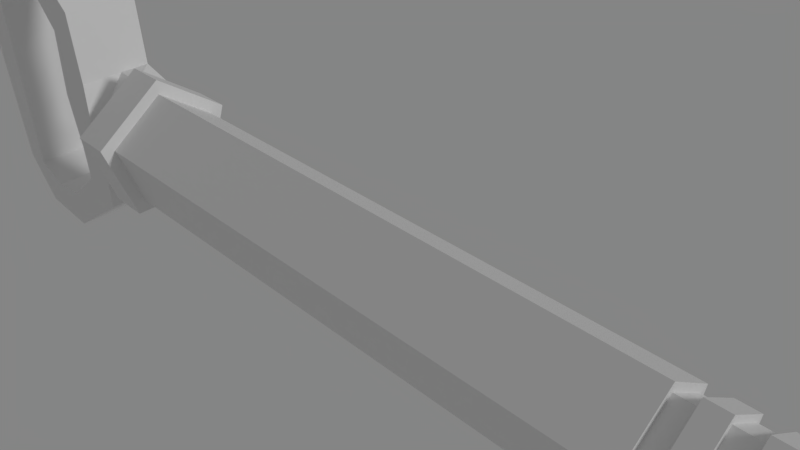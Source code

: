 # Source: untitled.blend  (saved by Blender 2.79.0; exported with 4.5.12 LTS)
import bpy
from mathutils import Matrix  # noqa: F401  (used for matrix-valued properties, if any)

bpy.ops.wm.read_factory_settings(use_empty=True)
scene = bpy.context.scene
scene.name = 'Scene'

# ---- collections
col_collection_1 = bpy.data.collections.new('Collection 1'); scene.collection.children.link(col_collection_1)

# ---- materials (node trees are filled in below, after node groups)
mat_material = bpy.data.materials.new('Material')
mat_material.alpha_threshold = 0.0
mat_material.roughness = 0.5

# ---- node groups
ng_prinipaledshaderoptimased = bpy.data.node_groups.new('PrinipaledShaderOptimased', 'ShaderNodeTree')
_s = ng_prinipaledshaderoptimased.interface.new_socket(name='Shader OP', in_out='OUTPUT', socket_type='NodeSocketShader')
_s = ng_prinipaledshaderoptimased.interface.new_socket(name='Shader NOP', in_out='OUTPUT', socket_type='NodeSocketShader')
_s = ng_prinipaledshaderoptimased.interface.new_socket(name='Base Color', in_out='INPUT', socket_type='NodeSocketColor')
_s.default_value = (0.8, 0.8, 0.8, 1.0)
_s = ng_prinipaledshaderoptimased.interface.new_socket(name='Subsurface', in_out='INPUT', socket_type='NodeSocketFloat')
_s.subtype = 'FACTOR'
_s.min_value = 0.0
_s.max_value = 1.0
_s = ng_prinipaledshaderoptimased.interface.new_socket(name='Subsurface Radius', in_out='INPUT', socket_type='NodeSocketVector')
_s.default_value = (1.0, 1.0, 1.0)
_s.min_value = 0.0
_s.max_value = 100.0
_s = ng_prinipaledshaderoptimased.interface.new_socket(name='Subsurface Color', in_out='INPUT', socket_type='NodeSocketColor')
_s.default_value = (0.7, 0.1, 0.1, 1.0)
_s = ng_prinipaledshaderoptimased.interface.new_socket(name='Metallic', in_out='INPUT', socket_type='NodeSocketFloat')
_s.subtype = 'FACTOR'
_s.min_value = 0.0
_s.max_value = 1.0
_s = ng_prinipaledshaderoptimased.interface.new_socket(name='Specular', in_out='INPUT', socket_type='NodeSocketFloat')
_s.subtype = 'FACTOR'
_s.default_value = 0.5
_s.min_value = 0.0
_s.max_value = 1.0
_s = ng_prinipaledshaderoptimased.interface.new_socket(name='Specular Tint', in_out='INPUT', socket_type='NodeSocketFloat')
_s.subtype = 'FACTOR'
_s.min_value = 0.0
_s.max_value = 1.0
_s = ng_prinipaledshaderoptimased.interface.new_socket(name='Roughness', in_out='INPUT', socket_type='NodeSocketFloat')
_s.subtype = 'FACTOR'
_s.default_value = 0.5
_s.min_value = 0.0
_s.max_value = 1.0
_s = ng_prinipaledshaderoptimased.interface.new_socket(name='Anisotropic', in_out='INPUT', socket_type='NodeSocketFloat')
_s.subtype = 'FACTOR'
_s.min_value = 0.0
_s.max_value = 1.0
_s = ng_prinipaledshaderoptimased.interface.new_socket(name='Anisotropic Rotation', in_out='INPUT', socket_type='NodeSocketFloat')
_s.subtype = 'FACTOR'
_s.min_value = 0.0
_s.max_value = 1.0
_s = ng_prinipaledshaderoptimased.interface.new_socket(name='Sheen', in_out='INPUT', socket_type='NodeSocketFloat')
_s.subtype = 'FACTOR'
_s.min_value = 0.0
_s.max_value = 1.0
_s = ng_prinipaledshaderoptimased.interface.new_socket(name='Sheen Tint', in_out='INPUT', socket_type='NodeSocketFloat')
_s.subtype = 'FACTOR'
_s.default_value = 0.5
_s.min_value = 0.0
_s.max_value = 1.0
_s = ng_prinipaledshaderoptimased.interface.new_socket(name='Clearcoat', in_out='INPUT', socket_type='NodeSocketFloat')
_s.subtype = 'FACTOR'
_s.min_value = 0.0
_s.max_value = 1.0
_s = ng_prinipaledshaderoptimased.interface.new_socket(name='Clearcoat Roughness', in_out='INPUT', socket_type='NodeSocketFloat')
_s.subtype = 'FACTOR'
_s.default_value = 0.03
_s.min_value = 0.0
_s.max_value = 1.0
_s = ng_prinipaledshaderoptimased.interface.new_socket(name='IOR', in_out='INPUT', socket_type='NodeSocketFloat')
_s.default_value = 1.45
_s.min_value = 0.0
_s.max_value = 1000.0
_s = ng_prinipaledshaderoptimased.interface.new_socket(name='Transmission', in_out='INPUT', socket_type='NodeSocketFloat')
_s.subtype = 'FACTOR'
_s.min_value = 0.0
_s.max_value = 1.0
_s = ng_prinipaledshaderoptimased.interface.new_socket(name='Normal', in_out='INPUT', socket_type='NodeSocketVector')
_s.min_value = -1.0
_s.max_value = 1.0
_s.hide_value = True
_s = ng_prinipaledshaderoptimased.interface.new_socket(name='Clearcoat Normal', in_out='INPUT', socket_type='NodeSocketVector')
_s.min_value = -1.0
_s.max_value = 1.0
_s.hide_value = True
_s = ng_prinipaledshaderoptimased.interface.new_socket(name='Tangent', in_out='INPUT', socket_type='NodeSocketVector')
_s.min_value = -1.0
_s.max_value = 1.0
_s.hide_value = True
_N = ng_prinipaledshaderoptimased.nodes; _L = ng_prinipaledshaderoptimased.links
n0 = _N.new('ShaderNodeBsdfPrincipled'); n0.name = 'Principled BSDF'; n0.location = (-177, 98)
n0.width = 150
n0.subsurface_method = 'BURLEY'
n1 = _N.new('ShaderNodeBsdfDiffuse'); n1.name = 'Diffuse BSDF'; n1.location = (-23, 500)
n2 = _N.new('ShaderNodeBsdfAnisotropic'); n2.name = 'Glossy BSDF'; n2.location = (-23, 299)
n2.distribution = 'GGX'
n3 = _N.new('ShaderNodeMixShader'); n3.name = 'Mix Shader'; n3.location = (242, 420)
n4 = _N.new('ShaderNodeLightPath'); n4.name = 'Light Path'; n4.location = (10, -137)
n5 = _N.new('ShaderNodeMixShader'); n5.name = 'Mix Shader.001'; n5.location = (273, -34)
n6 = _N.new('NodeGroupOutput'); n6.name = 'Group Output'; n6.location = (532, 15)
n7 = _N.new('NodeGroupInput'); n7.name = 'Group Input'; n7.location = (-384, 32)
n8 = _N.new('ShaderNodeMath'); n8.name = 'Math'; n8.location = (0, 0)
n8.operation = 'POWER'
_L.new(n7.outputs[0], n0.inputs[0])
_L.new(n7.outputs[1], n0.inputs[8])
_L.new(n7.outputs[2], n0.inputs[9])
_L.new(n7.outputs[4], n0.inputs[1])
_L.new(n7.outputs[5], n0.inputs[13])
_L.new(n7.outputs[6], n0.inputs[14])
_L.new(n7.outputs[7], n0.inputs[2])
_L.new(n7.outputs[8], n0.inputs[15])
_L.new(n7.outputs[9], n0.inputs[16])
_L.new(n7.outputs[10], n0.inputs[24])
_L.new(n7.outputs[12], n0.inputs[19])
_L.new(n7.outputs[13], n0.inputs[20])
_L.new(n7.outputs[14], n0.inputs[3])
_L.new(n7.outputs[15], n0.inputs[18])
_L.new(n7.outputs[16], n0.inputs[5])
_L.new(n7.outputs[17], n0.inputs[23])
_L.new(n7.outputs[18], n0.inputs[17])
_L.new(n2.outputs[0], n3.inputs[2])
_L.new(n1.outputs[0], n3.inputs[1])
_L.new(n7.outputs[0], n1.inputs[0])
_L.new(n7.outputs[0], n2.inputs[0])
_L.new(n7.outputs[4], n3.inputs[0])
_L.new(n3.outputs[0], n5.inputs[1])
_L.new(n0.outputs[0], n5.inputs[2])
_L.new(n4.outputs[0], n5.inputs[0])
_L.new(n5.outputs[0], n6.inputs[0])
_L.new(n0.outputs[0], n6.inputs[1])
_L.new(n7.outputs[7], n8.inputs[0])
_L.new(n8.outputs[0], n2.inputs[1])
n6.is_active_output = True

# ---- material node trees
mat_material.use_nodes = True; mat_material.node_tree.nodes.clear()
_N = mat_material.node_tree.nodes; _L = mat_material.node_tree.links
n0 = _N.new('ShaderNodeOutputMaterial'); n0.name = 'Material Output'; n0.location = (300, 300)
n1 = _N.new('ShaderNodeGroup'); n1.name = 'Group'; n1.location = (-196, 225)
n1.node_tree = ng_prinipaledshaderoptimased
n1.inputs[0].default_value = (0.8, 0.8, 0.8, 1.0)
n1.inputs[1].default_value = 0.0
n1.inputs[2].default_value = (1.0, 1.0, 1.0)
n1.inputs[3].default_value = (0.7, 0.1, 0.1, 1.0)
n1.inputs[4].default_value = 0.0
n1.inputs[5].default_value = 0.5
n1.inputs[6].default_value = 0.0
n1.inputs[7].default_value = 0.5
n1.inputs[8].default_value = 0.0
n1.inputs[9].default_value = 0.0
n1.inputs[10].default_value = 0.0
n1.inputs[11].default_value = 0.5
n1.inputs[12].default_value = 0.0
n1.inputs[13].default_value = 0.03
n1.inputs[14].default_value = 1.45
n1.inputs[15].default_value = 0.0
n1.inputs[16].default_value = (0.0, 0.0, 0.0)
n1.inputs[17].default_value = (0.0, 0.0, 0.0)
n1.inputs[18].default_value = (0.0, 0.0, 0.0)
_L.new(n1.outputs[0], n0.inputs[0])
n0.is_active_output = True

# ---- world
world_world = bpy.data.worlds.new('World'); scene.world = world_world
world_world.use_nodes = True; world_world.node_tree.nodes.clear()
_N = world_world.node_tree.nodes; _L = world_world.node_tree.links
n0 = _N.new('ShaderNodeOutputWorld'); n0.name = 'World Output'; n0.location = (300, 300)
n1 = _N.new('ShaderNodeBackground'); n1.name = 'Background'; n1.location = (110, 300)
n1.inputs[0].default_value = (0.233, 0.233, 0.233, 1.0)
_L.new(n1.outputs[0], n0.inputs[0])
n0.is_active_output = True
world_world.color = (0.05088, 0.05088, 0.05088)
world_world.use_sun_shadow = False
world_world.sun_shadow_jitter_overblur = 0.0
world_world.cycles.sampling_method = 'MANUAL'

# ---- cameras
cam_camera = bpy.data.cameras.new('Camera')
cam_camera.clip_end = 100.0
cam_camera.lens = 35.0
cam_camera.sensor_width = 32.0
cam_camera.sensor_height = 18.0
cam_camera.display_size = 2.0
cam_camera.dof.focus_distance = 0.0

# ---- lights
light_sun = bpy.data.lights.new('Sun', 'SUN')
light_sun.transmission_factor = 0.0
light_sun.angle = 0.1993
light_sun.energy = 1.0
light_sun.shadow_buffer_clip_start = 0.5
light_sun.shadow_soft_size = 0.1
light_sun.shadow_cascade_max_distance = 1000.0

# ---- meshes
me_cube_001 = bpy.data.meshes.new('Cube.001')
me_cube_001.from_pydata([(5.91, 3.553e-15, -5.96e-08), (5.91, -0.9511, -0.691), (5.91, -0.5878, -1.809), (5.91, 0.5878, -1.809), (5.91, 0.9511, -0.691), (-5.614, -0.9511, -0.691), (-5.614, -1.095e-07, 7.687e-08), (-5.614, -0.5878, -1.809), (-5.614, 0.5878, -1.809), (-5.614, 0.9511, -0.691), (7.88, -0.9511, -0.691), (7.88, 3.553e-15, -5.96e-08), (7.88, -0.5878, -1.809), (7.88, 0.5878, -1.809), (7.88, 0.9511, -0.691), (-6.284, -0.9511, -0.691), (-6.284, -2.439e-07, 7.687e-08), (-6.284, -0.5878, -1.809), (-6.284, 0.5878, -1.809), (-6.284, 0.9511, -0.691), (-6.916, -0.6623, -0.03802), (-6.916, 0.06965, -0.03802), (-6.916, -0.5878, -1.566), (-6.916, 0.5878, -1.566), (-6.916, 0.5926, -0.03802), (-5.614, -1.194, -0.612), (-5.614, -9.786e-08, 0.2557), (-5.614, -0.7381, -2.016), (-5.614, 0.7381, -2.016), (-5.614, 1.194, -0.612), (-6.284, -1.194, -0.612), (-6.284, -2.666e-07, 0.2557), (-6.284, -0.7381, -2.016), (-6.284, 0.7381, -2.016), (-6.284, 1.194, -0.612), (5.91, 0.5878, -2.626), (5.91, -0.5878, -2.626), (7.88, 0.5878, -2.626), (7.88, -0.5878, -2.626), (6.895, -0.5878, -1.809), (6.895, -0.9511, -0.691), (6.895, 3.553e-15, -5.96e-08), (6.895, 0.9511, -0.691), (6.895, 0.5878, -1.809), (6.895, -0.5878, -2.626), (6.895, 0.5878, -2.626), (7.88, 0.5878, -3.074), (7.88, -0.5878, -3.074), (6.895, -0.5878, -3.074), (6.895, 0.5878, -3.074), (8.271, -0.7064, -0.7705), (8.271, -6.435e-08, -0.2573), (8.271, -0.4366, -1.601), (8.271, 0.4366, -1.601), (8.271, 0.7064, -0.7705), (-7.653, -0.6623, -0.4607), (-7.653, 0.06965, -0.4607), (-7.653, -0.5878, -1.566), (-7.653, 0.5878, -1.566), (-7.653, 0.5926, -0.4607), (-6.998, -0.6623, 1.212), (-6.998, 0.06965, 1.212), (-6.998, 0.5926, 1.212), (-7.572, -0.6623, 0.7505), (-7.572, 0.06965, 0.7505), (-7.572, 0.5926, 0.7505), (-8.452, -0.6623, 2.495), (-8.452, 0.06965, 2.495), (-8.452, 0.5926, 2.495), (-8.452, -0.6623, 1.765), (-8.452, 0.06965, 1.765), (-8.452, 0.5926, 1.765), (-6.955, 0.5878, -2.559), (-6.955, -0.5878, -2.559), (-7.615, 0.5878, -2.233), (-7.615, -0.5878, -2.233), (-8.452, 0.5878, -3.633), (-8.452, -0.5878, -3.633), (-8.452, 0.5878, -2.904), (-8.452, -0.5878, -2.904), (-9.65, -0.6623, 2.38), (-9.65, 0.06965, 2.38), (-9.65, 0.5926, 2.38), (-9.118, -0.6623, 1.88), (-9.118, 0.06965, 1.88), (-9.118, 0.5926, 1.88), (-9.622, 0.5878, -3.545), (-9.622, -0.5878, -3.545), (-9.147, 0.5878, -2.992), (-9.147, -0.5878, -2.992), (-10.36, -0.6623, 1.473), (-10.36, 0.06965, 1.473), (-10.36, 0.5926, 1.473), (-9.641, -0.6623, 1.473), (-9.641, 0.06965, 1.473), (-9.641, 0.5926, 1.473), (-10.25, 0.5878, -2.729), (-10.25, -0.5878, -2.729), (-9.774, 0.5878, -2.729), (-9.774, -0.5878, -2.729), (4.945, -0.9511, -0.691), (4.945, -0.5878, -1.809), (4.945, 0.9511, -0.691), (4.945, -9.165e-09, -4.818e-08), (4.945, 0.5878, -1.809), (4.582, -0.9511, -0.691), (4.582, 0.9511, -0.691), (4.582, -0.5878, -1.809), (4.582, -1.262e-08, -4.388e-08), (4.582, 0.5878, -1.809), (4.582, -0.5101, -1.702), (4.945, -0.5101, -1.702), (4.582, -7.798e-09, -0.1321), (4.945, -4.803e-09, -0.1321), (4.582, 0.5101, -1.702), (4.945, 0.5101, -1.702), (4.945, 0.8254, -0.7318), (4.945, -0.8254, -0.7318), (4.582, -0.8254, -0.7318), (4.582, 0.8254, -0.7318), (4.239, -0.9511, -0.691), (4.239, 0.9511, -0.691), (4.239, -0.5878, -1.809), (4.239, -1.588e-08, -3.982e-08), (4.239, 0.5878, -1.809), (3.927, -0.9511, -0.691), (3.927, 0.9511, -0.691), (3.927, -0.5878, -1.809), (3.927, -1.883e-08, -3.613e-08), (3.927, 0.5878, -1.809), (3.927, -0.4978, -1.685), (4.239, -0.4978, -1.685), (3.927, -1.23e-08, -0.1531), (4.239, -9.795e-09, -0.1531), (3.927, 0.4978, -1.685), (4.239, 0.4978, -1.685), (4.239, 0.8055, -0.7383), (4.239, -0.8055, -0.7383), (3.927, -0.8055, -0.7383), (3.927, 0.8055, -0.7383), (6.566, -0.9511, -0.691), (6.238, -0.9511, -0.691), (6.566, 0.9511, -0.691), (6.238, 0.9511, -0.691), (6.238, -0.5878, -1.809), (6.566, -0.5878, -1.809), (6.238, 3.553e-15, -5.96e-08), (6.566, 3.553e-15, -5.96e-08), (6.238, 0.5878, -1.809), (6.566, 0.5878, -1.809), (6.238, -0.5878, -2.626), (6.566, -0.5878, -2.626), (6.238, 0.5878, -2.626), (6.566, 0.5878, -2.626), (6.238, -0.5878, -2.818), (6.566, -0.5878, -2.818), (6.238, 0.5878, -2.818), (6.566, 0.5878, -2.818)], [], [(40, 39, 12, 10), (9, 8, 28, 29), (127, 125, 5, 7), (128, 126, 9, 6), (129, 127, 7, 8), (125, 128, 6, 5), (126, 129, 8, 9), (14, 11, 51, 54), (42, 41, 11, 14), (13, 12, 38, 37), (41, 40, 10, 11), (43, 42, 14, 13), (19, 18, 23, 24), (16, 15, 30, 31), (18, 19, 34, 33), (8, 7, 27, 28), (17, 18, 33, 32), (21, 24, 62, 61), (17, 15, 20, 22), (16, 19, 24, 21), (18, 17, 22, 23), (15, 16, 21, 20), (29, 28, 33, 34), (27, 25, 30, 32), (26, 29, 34, 31), (28, 27, 32, 33), (25, 26, 31, 30), (5, 6, 26, 25), (19, 16, 31, 34), (6, 9, 29, 26), (15, 17, 32, 30), (7, 5, 25, 27), (38, 44, 48, 47), (2, 3, 35, 36), (43, 13, 37, 45), (144, 2, 36, 150), (12, 39, 44, 38), (149, 43, 45, 153), (151, 153, 45, 44), (149, 142, 42, 43), (147, 140, 40, 41), (142, 147, 41, 42), (140, 145, 39, 40), (48, 49, 46, 47), (45, 37, 46, 49), (37, 38, 47, 46), (44, 45, 49, 48), (50, 52, 53, 54, 51), (12, 13, 53, 52), (11, 10, 50, 51), (13, 14, 54, 53), (10, 12, 52, 50), (55, 56, 59, 58, 57), (57, 58, 74, 75), (59, 56, 64, 65), (24, 23, 58, 59), (22, 20, 55, 57), (61, 62, 68, 67), (65, 64, 70, 71), (56, 55, 63, 64), (55, 20, 60, 63), (20, 21, 61, 60), (24, 59, 65, 62), (78, 76, 86, 88), (70, 69, 83, 84), (63, 60, 66, 69), (62, 65, 71, 68), (64, 63, 69, 70), (60, 61, 67, 66), (74, 72, 76, 78), (23, 22, 73, 72), (22, 57, 75, 73), (58, 23, 72, 74), (77, 79, 89, 87), (75, 74, 78, 79), (73, 75, 79, 77), (72, 73, 77, 76), (85, 84, 94, 95), (80, 81, 91, 90), (87, 89, 99, 97), (69, 66, 80, 83), (71, 70, 84, 85), (76, 77, 87, 86), (66, 67, 81, 80), (79, 78, 88, 89), (68, 71, 85, 82), (67, 68, 82, 81), (94, 99, 95), (99, 94, 93), (81, 82, 92, 91), (83, 80, 90, 93), (82, 85, 95, 92), (84, 83, 93, 94), (90, 99, 93), (86, 87, 97, 96), (88, 86, 96, 98), (89, 88, 98, 99), (98, 92, 95), (96, 91, 92), (91, 97, 90), (90, 97, 99), (98, 96, 92), (96, 97, 91), (99, 98, 95), (4, 3, 104, 102), (1, 0, 103, 100), (3, 2, 101, 104), (0, 4, 102, 103), (2, 1, 100, 101), (108, 105, 118, 112), (101, 100, 117, 111), (105, 107, 110, 118), (102, 104, 115, 116), (109, 106, 119, 114), (116, 115, 114, 119), (117, 113, 112, 118), (115, 111, 110, 114), (113, 116, 119, 112), (111, 117, 118, 110), (100, 103, 113, 117), (107, 109, 114, 110), (104, 101, 111, 115), (106, 108, 112, 119), (103, 102, 116, 113), (106, 109, 124, 121), (105, 108, 123, 120), (109, 107, 122, 124), (108, 106, 121, 123), (107, 105, 120, 122), (124, 122, 131, 135), (127, 129, 134, 130), (120, 123, 133, 137), (128, 125, 138, 132), (122, 120, 137, 131), (136, 135, 134, 139), (137, 133, 132, 138), (135, 131, 130, 134), (133, 136, 139, 132), (131, 137, 138, 130), (126, 128, 132, 139), (123, 121, 136, 133), (129, 126, 139, 134), (121, 124, 135, 136), (125, 127, 130, 138), (1, 2, 144, 141), (141, 144, 145, 140), (4, 0, 146, 143), (143, 146, 147, 142), (0, 1, 141, 146), (146, 141, 140, 147), (3, 4, 143, 148), (148, 143, 142, 149), (36, 35, 152, 150), (152, 153, 157, 156), (3, 148, 152, 35), (148, 149, 153, 152), (39, 145, 151, 44), (145, 144, 150, 151), (154, 156, 157, 155), (151, 150, 154, 155), (150, 152, 156, 154), (153, 151, 155, 157)])
me_cube_001.materials.append(mat_material)
me_cube_001.use_remesh_preserve_volume = False
me_cube_001.use_remesh_preserve_attributes = False
me_cube_001.use_mirror_vertex_groups = False
me_cube_001.update()

# ---- objects
ob_cube = bpy.data.objects.new('Cube', me_cube_001)
ob_camera = bpy.data.objects.new('Camera', cam_camera)
ob_sun = bpy.data.objects.new('Sun', light_sun)

# ---- transforms, parenting, visibility, modifiers, constraints
ob_cube.location = (0.0, 0.0, 1.0)
ob_cube.lineart.crease_threshold = 0.0
ob_camera.location = (6.501, -6.578, 7.289)
ob_camera.rotation_euler = (0.9778, -9.053e-06, 0.78)
ob_camera.lineart.crease_threshold = 0.0
ob_sun.location = (7.186, -0.5975, 9.096)
ob_sun.rotation_euler = (1.113, -0.08991, 1.961)
ob_sun.lineart.crease_threshold = 0.0

# ---- collection membership
col_collection_1.objects.link(ob_cube)
col_collection_1.objects.link(ob_camera)
col_collection_1.objects.link(ob_sun)

# ---- scene / render settings (as saved in the file)
scene.camera = ob_camera
scene.frame_start = 1; scene.frame_end = 250; scene.frame_set(0)
scene.render.engine = 'CYCLES'
scene.render.image_settings.compression = 0
scene.render.dither_intensity = 0.0
scene.render.use_border = True
scene.cycles.use_denoising = False
scene.cycles.samples = 100
scene.cycles.sampling_pattern = 'TABULATED_SOBOL'
scene.cycles.light_sampling_threshold = 0.0
scene.cycles.use_adaptive_sampling = False
scene.cycles.use_light_tree = False
scene.cycles.blur_glossy = 2.0
scene.cycles.max_bounces = 6
scene.cycles.diffuse_bounces = 6
scene.cycles.glossy_bounces = 6
scene.cycles.transmission_bounces = 6
scene.cycles.transparent_max_bounces = 6
scene.cycles.sample_clamp_indirect = 0.0
scene.view_settings.view_transform = 'Standard'
bpy.context.view_layer.update()
